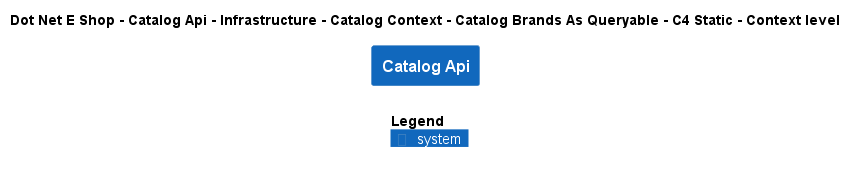

The diagram above was rendered by PlantUML. Its source (embedded in the PNG):
@startuml
!include ..\..\..\..\..\..\..\..\..\.c4s\C4_Context.puml

AddElementTag("c4interflow:lifecycle:new", $bgColor=green, $fontColor=#ffffff, $borderColor=green, $shadowing="False")
AddElementTag("c4interflow:lifecycle:changed", $bgColor=orange, $fontColor=#ffffff, $borderColor=orange, $shadowing="False")
AddElementTag("c4interflow:lifecycle:removed", $bgColor=red, $fontColor=#ffffff, $borderColor=red, $shadowing="False")

AddRelTag("c4interflow:lifecycle:new", $textColor=green, $lineColor=green)
AddRelTag("c4interflow:lifecycle:changed", $textColor=orange, $lineColor=orange)
AddRelTag("c4interflow:lifecycle:removed", $textColor=red, $lineColor=red)

SHOW_PERSON_PORTRAIT()
LAYOUT_TOP_DOWN()

skinparam linetype polyline

title Dot Net E Shop - Catalog Api - Infrastructure - Catalog Context - Catalog Brands As Queryable - C4 Static - Context level

System(DotNetEShop.SoftwareSystems.CatalogApi, "Catalog Api", "")



SHOW_LEGEND()
@enduml